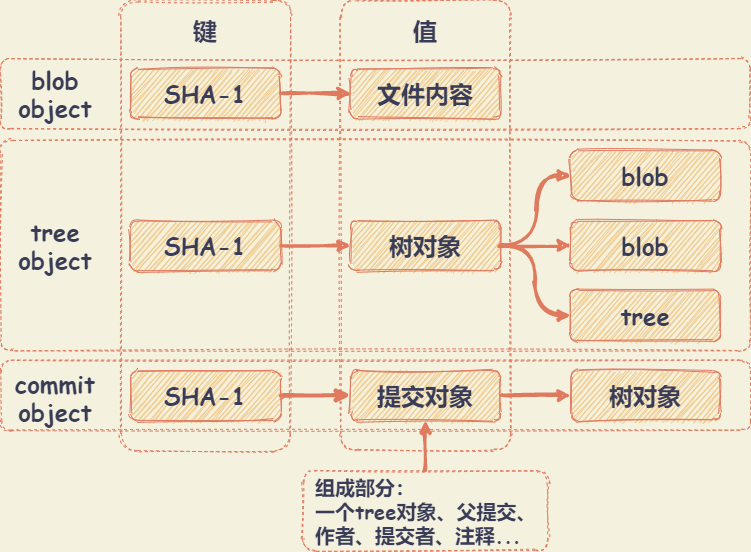

The diagram above was exported from draw.io. Its source (the exported page's mxGraphModel, read from the mxfile embedded in the PNG):
<mxGraphModel dx="1942" dy="993" grid="1" gridSize="10" guides="1" tooltips="1" connect="1" arrows="1" fold="1" page="1" pageScale="1" pageWidth="827" pageHeight="1169" background="#F4F1DE" math="0" shadow="0">
  <root>
    <mxCell id="0" />
    <mxCell id="1" parent="0" />
    <mxCell id="25" value="" style="whiteSpace=wrap;html=1;strokeColor=#E07A5F;fontFamily=Comic Sans MS;fontSize=24;labelBackgroundColor=none;shadow=0;glass=0;fillColor=none;dashed=1;arcSize=10;fontColor=#393C56;sketch=1;rounded=1;" vertex="1" parent="1">
      <mxGeometry x="290" y="30" width="170" height="450" as="geometry" />
    </mxCell>
    <mxCell id="22" value="" style="whiteSpace=wrap;html=1;strokeColor=#E07A5F;fontFamily=Comic Sans MS;fontSize=24;labelBackgroundColor=none;shadow=0;glass=0;fillColor=none;dashed=1;fontColor=#393C56;sketch=1;rounded=1;" vertex="1" parent="1">
      <mxGeometry x="-50" y="390" width="750" height="70" as="geometry" />
    </mxCell>
    <mxCell id="21" value="" style="whiteSpace=wrap;html=1;strokeColor=#E07A5F;fontFamily=Comic Sans MS;fontSize=24;labelBackgroundColor=none;shadow=0;glass=0;fillColor=none;dashed=1;arcSize=6;fontColor=#393C56;sketch=1;rounded=1;" vertex="1" parent="1">
      <mxGeometry x="-50" y="170" width="750" height="210" as="geometry" />
    </mxCell>
    <mxCell id="24" value="" style="whiteSpace=wrap;html=1;strokeColor=#E07A5F;fontFamily=Comic Sans MS;fontSize=24;labelBackgroundColor=none;shadow=0;glass=0;fillColor=none;dashed=1;arcSize=10;fontColor=#393C56;sketch=1;rounded=1;" vertex="1" parent="1">
      <mxGeometry x="70" y="30" width="170" height="450" as="geometry" />
    </mxCell>
    <mxCell id="20" value="" style="whiteSpace=wrap;html=1;strokeColor=#E07A5F;fontFamily=Comic Sans MS;fontSize=24;labelBackgroundColor=none;shadow=0;glass=0;fillColor=none;dashed=1;fontColor=#393C56;sketch=1;rounded=1;" vertex="1" parent="1">
      <mxGeometry x="-50" y="88" width="750" height="70" as="geometry" />
    </mxCell>
    <mxCell id="13" value="" style="edgeStyle=orthogonalEdgeStyle;orthogonalLoop=1;jettySize=auto;html=1;strokeColor=#E07A5F;fillColor=#F2CC8F;fontFamily=Comic Sans MS;fontSize=24;fontColor=#393C56;labelBackgroundColor=#F4F1DE;sketch=1;curved=1;strokeWidth=3;" edge="1" parent="1" source="2" target="3">
      <mxGeometry relative="1" as="geometry" />
    </mxCell>
    <mxCell id="2" value="&lt;p style=&quot;font-size: 24px;&quot;&gt;SHA-1&lt;/p&gt;" style="whiteSpace=wrap;html=1;strokeColor=#E07A5F;fillColor=#F2CC8F;fontColor=#393C56;fontSize=24;fontStyle=1;fontFamily=Comic Sans MS;sketch=1;rounded=1;" vertex="1" parent="1">
      <mxGeometry x="80" y="98" width="150" height="50" as="geometry" />
    </mxCell>
    <mxCell id="3" value="&lt;p style=&quot;font-size: 24px&quot;&gt;文件内容&lt;/p&gt;" style="whiteSpace=wrap;html=1;strokeColor=#E07A5F;fillColor=#F2CC8F;fontColor=#393C56;fontSize=24;fontStyle=1;fontFamily=Comic Sans MS;sketch=1;rounded=1;" vertex="1" parent="1">
      <mxGeometry x="300" y="98" width="150" height="50" as="geometry" />
    </mxCell>
    <mxCell id="14" value="" style="edgeStyle=orthogonalEdgeStyle;orthogonalLoop=1;jettySize=auto;html=1;strokeColor=#E07A5F;fillColor=#F2CC8F;fontFamily=Comic Sans MS;fontSize=24;fontColor=#393C56;labelBackgroundColor=#F4F1DE;sketch=1;curved=1;strokeWidth=3;" edge="1" parent="1" source="5" target="7">
      <mxGeometry relative="1" as="geometry" />
    </mxCell>
    <mxCell id="5" value="&lt;p style=&quot;font-size: 24px;&quot;&gt;SHA-1&lt;/p&gt;" style="whiteSpace=wrap;html=1;strokeColor=#E07A5F;fillColor=#F2CC8F;fontColor=#393C56;fontSize=24;fontStyle=1;fontFamily=Comic Sans MS;sketch=1;rounded=1;" vertex="1" parent="1">
      <mxGeometry x="80" y="250" width="150" height="50" as="geometry" />
    </mxCell>
    <mxCell id="15" value="" style="edgeStyle=orthogonalEdgeStyle;orthogonalLoop=1;jettySize=auto;html=1;strokeColor=#E07A5F;fillColor=#F2CC8F;fontFamily=Comic Sans MS;fontSize=24;fontColor=#393C56;labelBackgroundColor=#F4F1DE;sketch=1;curved=1;strokeWidth=4;" edge="1" parent="1" source="6" target="8">
      <mxGeometry relative="1" as="geometry" />
    </mxCell>
    <mxCell id="6" value="&lt;p style=&quot;font-size: 24px;&quot;&gt;SHA-1&lt;/p&gt;" style="whiteSpace=wrap;html=1;strokeColor=#E07A5F;fillColor=#F2CC8F;fontColor=#393C56;fontSize=24;fontStyle=1;fontFamily=Comic Sans MS;sketch=1;rounded=1;" vertex="1" parent="1">
      <mxGeometry x="80" y="400" width="150" height="50" as="geometry" />
    </mxCell>
    <mxCell id="17" value="" style="edgeStyle=orthogonalEdgeStyle;orthogonalLoop=1;jettySize=auto;html=1;strokeColor=#E07A5F;fillColor=#F2CC8F;fontFamily=Comic Sans MS;fontSize=24;fontColor=#393C56;entryX=0;entryY=0.5;entryDx=0;entryDy=0;labelBackgroundColor=#F4F1DE;sketch=1;curved=1;strokeWidth=3;" edge="1" parent="1" source="7" target="10">
      <mxGeometry relative="1" as="geometry" />
    </mxCell>
    <mxCell id="18" style="edgeStyle=orthogonalEdgeStyle;orthogonalLoop=1;jettySize=auto;html=1;exitX=1;exitY=0.5;exitDx=0;exitDy=0;entryX=0;entryY=0.5;entryDx=0;entryDy=0;strokeColor=#E07A5F;fillColor=#F2CC8F;fontFamily=Comic Sans MS;fontSize=24;fontColor=#393C56;labelBackgroundColor=#F4F1DE;sketch=1;curved=1;strokeWidth=3;" edge="1" parent="1" source="7" target="11">
      <mxGeometry relative="1" as="geometry" />
    </mxCell>
    <mxCell id="19" style="edgeStyle=orthogonalEdgeStyle;orthogonalLoop=1;jettySize=auto;html=1;exitX=1;exitY=0.5;exitDx=0;exitDy=0;entryX=0;entryY=0.5;entryDx=0;entryDy=0;strokeColor=#E07A5F;fillColor=#F2CC8F;fontFamily=Comic Sans MS;fontSize=24;fontColor=#393C56;labelBackgroundColor=#F4F1DE;sketch=1;curved=1;strokeWidth=3;" edge="1" parent="1" source="7" target="12">
      <mxGeometry relative="1" as="geometry" />
    </mxCell>
    <mxCell id="7" value="&lt;p style=&quot;font-size: 24px&quot;&gt;树对象&lt;/p&gt;" style="whiteSpace=wrap;html=1;strokeColor=#E07A5F;fillColor=#F2CC8F;fontColor=#393C56;fontSize=24;fontStyle=1;fontFamily=Comic Sans MS;sketch=1;rounded=1;" vertex="1" parent="1">
      <mxGeometry x="300" y="250" width="150" height="50" as="geometry" />
    </mxCell>
    <mxCell id="16" value="" style="edgeStyle=orthogonalEdgeStyle;orthogonalLoop=1;jettySize=auto;html=1;strokeColor=#E07A5F;fillColor=#F2CC8F;fontFamily=Comic Sans MS;fontSize=24;fontColor=#393C56;entryX=0;entryY=0.5;entryDx=0;entryDy=0;labelBackgroundColor=#F4F1DE;sketch=1;curved=1;strokeWidth=3;" edge="1" parent="1" source="8" target="9">
      <mxGeometry relative="1" as="geometry" />
    </mxCell>
    <mxCell id="8" value="&lt;p style=&quot;font-size: 24px&quot;&gt;提交对象&lt;/p&gt;" style="whiteSpace=wrap;html=1;strokeColor=#E07A5F;fillColor=#F2CC8F;fontColor=#393C56;fontSize=24;fontStyle=1;fontFamily=Comic Sans MS;sketch=1;rounded=1;" vertex="1" parent="1">
      <mxGeometry x="300" y="400" width="150" height="50" as="geometry" />
    </mxCell>
    <mxCell id="9" value="&lt;p style=&quot;font-size: 24px&quot;&gt;树对象&lt;/p&gt;" style="whiteSpace=wrap;html=1;strokeColor=#E07A5F;fillColor=#F2CC8F;fontColor=#393C56;fontSize=24;fontStyle=1;fontFamily=Comic Sans MS;sketch=1;rounded=1;" vertex="1" parent="1">
      <mxGeometry x="520" y="400" width="150" height="50" as="geometry" />
    </mxCell>
    <mxCell id="10" value="&lt;p style=&quot;font-size: 24px&quot;&gt;blob&lt;/p&gt;" style="whiteSpace=wrap;html=1;strokeColor=#E07A5F;fillColor=#F2CC8F;fontColor=#393C56;fontSize=24;fontStyle=1;fontFamily=Comic Sans MS;sketch=1;rounded=1;" vertex="1" parent="1">
      <mxGeometry x="520" y="250" width="150" height="50" as="geometry" />
    </mxCell>
    <mxCell id="11" value="&lt;p style=&quot;font-size: 24px&quot;&gt;blob&lt;/p&gt;" style="whiteSpace=wrap;html=1;strokeColor=#E07A5F;fillColor=#F2CC8F;fontColor=#393C56;fontSize=24;fontStyle=1;fontFamily=Comic Sans MS;sketch=1;rounded=1;" vertex="1" parent="1">
      <mxGeometry x="520" y="180" width="150" height="50" as="geometry" />
    </mxCell>
    <mxCell id="12" value="&lt;p style=&quot;font-size: 24px&quot;&gt;tree&lt;/p&gt;" style="whiteSpace=wrap;html=1;strokeColor=#E07A5F;fillColor=#F2CC8F;fontColor=#393C56;fontSize=24;fontStyle=1;fontFamily=Comic Sans MS;sketch=1;rounded=1;" vertex="1" parent="1">
      <mxGeometry x="520" y="320" width="150" height="50" as="geometry" />
    </mxCell>
    <mxCell id="28" value="&lt;font&gt;键&lt;/font&gt;" style="text;html=1;strokeColor=none;fillColor=none;align=center;verticalAlign=middle;whiteSpace=wrap;shadow=0;glass=0;dashed=1;labelBackgroundColor=none;fontFamily=Comic Sans MS;fontSize=24;fontColor=#393C56;fontStyle=1;sketch=1;rounded=1;" vertex="1" parent="1">
      <mxGeometry x="135" y="50" width="40" height="20" as="geometry" />
    </mxCell>
    <mxCell id="29" value="&lt;font&gt;值&lt;/font&gt;" style="text;html=1;strokeColor=none;fillColor=none;align=center;verticalAlign=middle;whiteSpace=wrap;shadow=0;glass=0;dashed=1;labelBackgroundColor=none;fontFamily=Comic Sans MS;fontSize=24;fontColor=#393C56;fontStyle=1;sketch=1;rounded=1;" vertex="1" parent="1">
      <mxGeometry x="355" y="50" width="40" height="20" as="geometry" />
    </mxCell>
    <mxCell id="30" value="blob&lt;br&gt;object" style="text;html=1;strokeColor=none;fillColor=none;align=center;verticalAlign=middle;whiteSpace=wrap;shadow=0;glass=0;dashed=1;labelBackgroundColor=none;fontFamily=Comic Sans MS;fontSize=24;fontColor=#393C56;fontStyle=1;sketch=1;rounded=1;" vertex="1" parent="1">
      <mxGeometry x="-40" y="100" width="90" height="46" as="geometry" />
    </mxCell>
    <mxCell id="31" value="&lt;font&gt;commit&lt;br&gt;object&lt;/font&gt;" style="text;html=1;strokeColor=none;fillColor=none;align=center;verticalAlign=middle;whiteSpace=wrap;shadow=0;glass=0;dashed=1;labelBackgroundColor=none;fontFamily=Comic Sans MS;fontSize=24;fontColor=#393C56;fontStyle=1;sketch=1;rounded=1;" vertex="1" parent="1">
      <mxGeometry x="-40" y="404" width="90" height="46" as="geometry" />
    </mxCell>
    <mxCell id="32" value="tree&lt;br&gt;object" style="text;html=1;strokeColor=none;fillColor=none;align=center;verticalAlign=middle;whiteSpace=wrap;shadow=0;glass=0;dashed=1;labelBackgroundColor=none;fontFamily=Comic Sans MS;fontSize=24;fontColor=#393C56;fontStyle=1;sketch=1;rounded=1;" vertex="1" parent="1">
      <mxGeometry x="-40" y="252" width="90" height="46" as="geometry" />
    </mxCell>
    <mxCell id="35" style="edgeStyle=orthogonalEdgeStyle;curved=1;rounded=1;sketch=1;orthogonalLoop=1;jettySize=auto;html=1;exitX=0.5;exitY=0;exitDx=0;exitDy=0;strokeColor=#E07A5F;fillColor=#F2CC8F;fontSize=20;fontColor=#393C56;entryX=0.5;entryY=1;entryDx=0;entryDy=0;strokeWidth=3;" edge="1" parent="1" source="33" target="8">
      <mxGeometry relative="1" as="geometry">
        <mxPoint x="550" y="600" as="targetPoint" />
      </mxGeometry>
    </mxCell>
    <mxCell id="33" value="组成部分：&lt;br&gt;一个tree对象、父提交、&lt;br style=&quot;font-size: 20px&quot;&gt;作者、提交者、注释..." style="whiteSpace=wrap;html=1;shadow=0;glass=0;dashed=1;labelBackgroundColor=none;strokeColor=#E07A5F;fontFamily=Comic Sans MS;fontSize=20;fontColor=#393C56;align=left;sketch=1;rounded=1;fillColor=none;fontStyle=1;spacingLeft=10;spacing=2;" vertex="1" parent="1">
      <mxGeometry x="252.5" y="500" width="245" height="80" as="geometry" />
    </mxCell>
  </root>
</mxGraphModel>